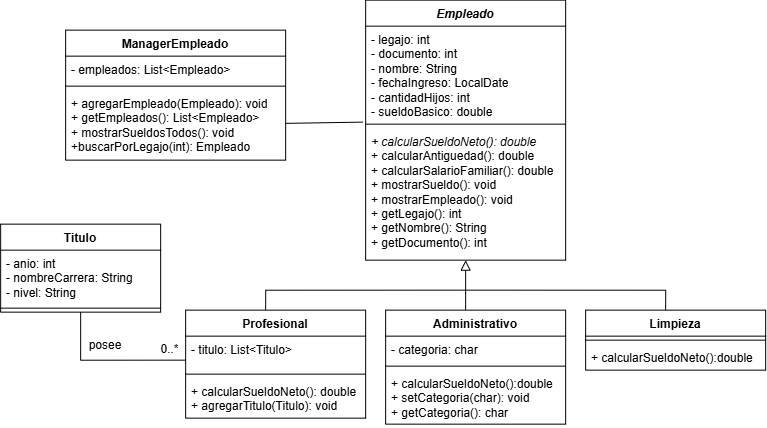

The diagram above was exported from draw.io. Its source (the exported page's mxGraphModel, read from the mxfile embedded in the PNG):
<mxGraphModel dx="1261" dy="751" grid="1" gridSize="10" guides="1" tooltips="1" connect="1" arrows="1" fold="1" page="1" pageScale="1" pageWidth="827" pageHeight="1169" math="0" shadow="0">
  <root>
    <mxCell id="0" />
    <mxCell id="1" parent="0" />
    <mxCell id="W_-DM5jzugAuJ8WCXfn3-1" parent="1" style="swimlane;fontStyle=1;align=center;verticalAlign=top;childLayout=stackLayout;horizontal=1;startSize=26;horizontalStack=0;resizeParent=1;resizeParentMax=0;resizeLast=0;collapsible=1;marginBottom=0;whiteSpace=wrap;html=1;" value="&lt;i&gt;Empleado&lt;/i&gt;" vertex="1">
      <mxGeometry height="260" width="200" x="380" y="40" as="geometry">
        <mxRectangle height="30" width="100" x="430" y="200" as="alternateBounds" />
      </mxGeometry>
    </mxCell>
    <mxCell id="W_-DM5jzugAuJ8WCXfn3-2" parent="W_-DM5jzugAuJ8WCXfn3-1" style="text;strokeColor=none;fillColor=none;align=left;verticalAlign=top;spacingLeft=4;spacingRight=4;overflow=hidden;rotatable=0;points=[[0,0.5],[1,0.5]];portConstraint=eastwest;whiteSpace=wrap;html=1;" value="- legajo: int&lt;div&gt;- documento: int&lt;/div&gt;&lt;div&gt;- nombre: String&lt;/div&gt;&lt;div&gt;- fechaIngreso: LocalDate&lt;/div&gt;&lt;div&gt;- cantidadHijos: int&lt;/div&gt;&lt;div&gt;- sueldoBasico: double&lt;/div&gt;" vertex="1">
      <mxGeometry height="94" width="200" y="26" as="geometry" />
    </mxCell>
    <mxCell id="W_-DM5jzugAuJ8WCXfn3-3" parent="W_-DM5jzugAuJ8WCXfn3-1" style="line;strokeWidth=1;fillColor=none;align=left;verticalAlign=middle;spacingTop=-1;spacingLeft=3;spacingRight=3;rotatable=0;labelPosition=right;points=[];portConstraint=eastwest;strokeColor=inherit;" value="" vertex="1">
      <mxGeometry height="8" width="200" y="120" as="geometry" />
    </mxCell>
    <mxCell id="W_-DM5jzugAuJ8WCXfn3-4" parent="W_-DM5jzugAuJ8WCXfn3-1" style="text;strokeColor=none;fillColor=none;align=left;verticalAlign=top;spacingLeft=4;spacingRight=4;overflow=hidden;rotatable=0;points=[[0,0.5],[1,0.5]];portConstraint=eastwest;whiteSpace=wrap;html=1;" value="&lt;i&gt;+ calcularSueldoNeto(): double&lt;/i&gt;&lt;div&gt;+ calcularAntiguedad(): double&lt;i&gt;&lt;/i&gt;&lt;/div&gt;&lt;div&gt;+ calcularSalarioFamiliar(): double&lt;/div&gt;&lt;div&gt;+ mostrarSueldo(): void&lt;/div&gt;&lt;div&gt;+ mostrarEmpleado(): void&lt;/div&gt;&lt;div&gt;+ getLegajo(): int&lt;/div&gt;&lt;div&gt;+ getNombre(): String&lt;/div&gt;&lt;div&gt;+ getDocumento(): int&lt;/div&gt;" vertex="1">
      <mxGeometry height="132" width="200" y="128" as="geometry" />
    </mxCell>
    <mxCell id="W_-DM5jzugAuJ8WCXfn3-46" edge="1" parent="1" style="edgeStyle=orthogonalEdgeStyle;rounded=0;orthogonalLoop=1;jettySize=auto;html=1;exitX=0.5;exitY=0;exitDx=0;exitDy=0;fontSize=12;startSize=8;endSize=8;endArrow=none;endFill=0;">
      <mxGeometry relative="1" as="geometry">
        <Array as="points">
          <mxPoint x="280" y="330" />
        </Array>
        <mxPoint x="280" y="350" as="sourcePoint" />
        <mxPoint x="480" y="330" as="targetPoint" />
      </mxGeometry>
    </mxCell>
    <mxCell id="W_-DM5jzugAuJ8WCXfn3-44" edge="1" parent="1" style="edgeStyle=none;curved=1;rounded=0;orthogonalLoop=1;jettySize=auto;html=1;exitX=0.5;exitY=0;exitDx=0;exitDy=0;fontSize=12;startSize=8;endSize=8;entryX=0.5;entryY=1;entryDx=0;entryDy=0;endArrow=block;endFill=0;" target="W_-DM5jzugAuJ8WCXfn3-1">
      <mxGeometry relative="1" as="geometry">
        <mxPoint x="480" y="350" as="sourcePoint" />
        <mxPoint x="480.16666666666674" y="300" as="targetPoint" />
      </mxGeometry>
    </mxCell>
    <mxCell id="W_-DM5jzugAuJ8WCXfn3-21" parent="1" style="swimlane;fontStyle=1;align=center;verticalAlign=top;childLayout=stackLayout;horizontal=1;startSize=26;horizontalStack=0;resizeParent=1;resizeParentMax=0;resizeLast=0;collapsible=1;marginBottom=0;whiteSpace=wrap;html=1;" value="Limpieza" vertex="1">
      <mxGeometry height="60" width="180" x="600" y="350" as="geometry" />
    </mxCell>
    <mxCell id="W_-DM5jzugAuJ8WCXfn3-23" parent="W_-DM5jzugAuJ8WCXfn3-21" style="line;strokeWidth=1;fillColor=none;align=left;verticalAlign=middle;spacingTop=-1;spacingLeft=3;spacingRight=3;rotatable=0;labelPosition=right;points=[];portConstraint=eastwest;strokeColor=inherit;" value="" vertex="1">
      <mxGeometry height="8" width="180" y="26" as="geometry" />
    </mxCell>
    <mxCell id="W_-DM5jzugAuJ8WCXfn3-24" parent="W_-DM5jzugAuJ8WCXfn3-21" style="text;strokeColor=none;fillColor=none;align=left;verticalAlign=top;spacingLeft=4;spacingRight=4;overflow=hidden;rotatable=0;points=[[0,0.5],[1,0.5]];portConstraint=eastwest;whiteSpace=wrap;html=1;" value="+ calcularSueldoNeto():double" vertex="1">
      <mxGeometry height="26" width="180" y="34" as="geometry" />
    </mxCell>
    <mxCell id="W_-DM5jzugAuJ8WCXfn3-47" edge="1" parent="1" style="edgeStyle=orthogonalEdgeStyle;rounded=0;orthogonalLoop=1;jettySize=auto;html=1;exitX=0.5;exitY=0;exitDx=0;exitDy=0;fontSize=12;startSize=8;endSize=8;endArrow=none;endFill=0;">
      <mxGeometry relative="1" as="geometry">
        <Array as="points">
          <mxPoint x="680.03" y="330.03" />
        </Array>
        <mxPoint x="680" y="350" as="sourcePoint" />
        <mxPoint x="480" y="330" as="targetPoint" />
      </mxGeometry>
    </mxCell>
    <mxCell id="W_-DM5jzugAuJ8WCXfn3-29" parent="1" style="swimlane;fontStyle=1;align=center;verticalAlign=top;childLayout=stackLayout;horizontal=1;startSize=26;horizontalStack=0;resizeParent=1;resizeParentMax=0;resizeLast=0;collapsible=1;marginBottom=0;whiteSpace=wrap;html=1;" value="Titulo" vertex="1">
      <mxGeometry height="88" width="160" x="15" y="264" as="geometry" />
    </mxCell>
    <mxCell id="W_-DM5jzugAuJ8WCXfn3-30" parent="W_-DM5jzugAuJ8WCXfn3-29" style="text;strokeColor=none;fillColor=none;align=left;verticalAlign=top;spacingLeft=4;spacingRight=4;overflow=hidden;rotatable=0;points=[[0,0.5],[1,0.5]];portConstraint=eastwest;whiteSpace=wrap;html=1;" value="- anio: int&lt;div&gt;- nombreCarrera: String&lt;/div&gt;&lt;div&gt;- nivel: String&lt;/div&gt;" vertex="1">
      <mxGeometry height="54" width="160" y="26" as="geometry" />
    </mxCell>
    <mxCell id="W_-DM5jzugAuJ8WCXfn3-31" parent="W_-DM5jzugAuJ8WCXfn3-29" style="line;strokeWidth=1;fillColor=none;align=left;verticalAlign=middle;spacingTop=-1;spacingLeft=3;spacingRight=3;rotatable=0;labelPosition=right;points=[];portConstraint=eastwest;strokeColor=inherit;" value="" vertex="1">
      <mxGeometry height="8" width="160" y="80" as="geometry" />
    </mxCell>
    <mxCell id="W_-DM5jzugAuJ8WCXfn3-33" parent="1" style="swimlane;fontStyle=1;align=center;verticalAlign=top;childLayout=stackLayout;horizontal=1;startSize=26;horizontalStack=0;resizeParent=1;resizeParentMax=0;resizeLast=0;collapsible=1;marginBottom=0;whiteSpace=wrap;html=1;" value="Profesional" vertex="1">
      <mxGeometry height="108" width="180" x="200" y="350" as="geometry" />
    </mxCell>
    <mxCell id="W_-DM5jzugAuJ8WCXfn3-34" parent="W_-DM5jzugAuJ8WCXfn3-33" style="text;strokeColor=none;fillColor=none;align=left;verticalAlign=top;spacingLeft=4;spacingRight=4;overflow=hidden;rotatable=0;points=[[0,0.5],[1,0.5]];portConstraint=eastwest;whiteSpace=wrap;html=1;" value="&lt;div&gt;- titulo: List&amp;lt;Titulo&amp;gt;&lt;/div&gt;" vertex="1">
      <mxGeometry height="34" width="180" y="26" as="geometry" />
    </mxCell>
    <mxCell id="W_-DM5jzugAuJ8WCXfn3-35" parent="W_-DM5jzugAuJ8WCXfn3-33" style="line;strokeWidth=1;fillColor=none;align=left;verticalAlign=middle;spacingTop=-1;spacingLeft=3;spacingRight=3;rotatable=0;labelPosition=right;points=[];portConstraint=eastwest;strokeColor=inherit;" value="" vertex="1">
      <mxGeometry height="8" width="180" y="60" as="geometry" />
    </mxCell>
    <mxCell id="W_-DM5jzugAuJ8WCXfn3-36" parent="W_-DM5jzugAuJ8WCXfn3-33" style="text;strokeColor=none;fillColor=none;align=left;verticalAlign=top;spacingLeft=4;spacingRight=4;overflow=hidden;rotatable=0;points=[[0,0.5],[1,0.5]];portConstraint=eastwest;whiteSpace=wrap;html=1;" value="+ calcularSueldoNeto(): double&lt;div&gt;+ agregarTitulo(Titulo): void&lt;/div&gt;" vertex="1">
      <mxGeometry height="40" width="180" y="68" as="geometry" />
    </mxCell>
    <mxCell id="W_-DM5jzugAuJ8WCXfn3-37" parent="1" style="swimlane;fontStyle=1;align=center;verticalAlign=top;childLayout=stackLayout;horizontal=1;startSize=26;horizontalStack=0;resizeParent=1;resizeParentMax=0;resizeLast=0;collapsible=1;marginBottom=0;whiteSpace=wrap;html=1;" value="Administrativo" vertex="1">
      <mxGeometry height="114" width="180" x="400" y="350" as="geometry" />
    </mxCell>
    <mxCell id="W_-DM5jzugAuJ8WCXfn3-38" parent="W_-DM5jzugAuJ8WCXfn3-37" style="text;strokeColor=none;fillColor=none;align=left;verticalAlign=top;spacingLeft=4;spacingRight=4;overflow=hidden;rotatable=0;points=[[0,0.5],[1,0.5]];portConstraint=eastwest;whiteSpace=wrap;html=1;" value="- categoria: char" vertex="1">
      <mxGeometry height="26" width="180" y="26" as="geometry" />
    </mxCell>
    <mxCell id="W_-DM5jzugAuJ8WCXfn3-39" parent="W_-DM5jzugAuJ8WCXfn3-37" style="line;strokeWidth=1;fillColor=none;align=left;verticalAlign=middle;spacingTop=-1;spacingLeft=3;spacingRight=3;rotatable=0;labelPosition=right;points=[];portConstraint=eastwest;strokeColor=inherit;" value="" vertex="1">
      <mxGeometry height="8" width="180" y="52" as="geometry" />
    </mxCell>
    <mxCell id="W_-DM5jzugAuJ8WCXfn3-40" parent="W_-DM5jzugAuJ8WCXfn3-37" style="text;strokeColor=none;fillColor=none;align=left;verticalAlign=top;spacingLeft=4;spacingRight=4;overflow=hidden;rotatable=0;points=[[0,0.5],[1,0.5]];portConstraint=eastwest;whiteSpace=wrap;html=1;" value="&lt;div&gt;+ calcularSueldo&lt;span style=&quot;background-color: transparent; color: light-dark(rgb(0, 0, 0), rgb(255, 255, 255));&quot;&gt;Neto&lt;/span&gt;&lt;span style=&quot;background-color: transparent; color: light-dark(rgb(0, 0, 0), rgb(255, 255, 255));&quot;&gt;():double&lt;/span&gt;&lt;/div&gt;+ setCategoria(char): void&lt;div&gt;+ getCategoria(): char&lt;/div&gt;" vertex="1">
      <mxGeometry height="54" width="180" y="60" as="geometry" />
    </mxCell>
    <mxCell id="W_-DM5jzugAuJ8WCXfn3-51" parent="1" style="text;html=1;whiteSpace=wrap;strokeColor=none;fillColor=none;align=center;verticalAlign=middle;rounded=0;fontSize=12;" value="posee" vertex="1">
      <mxGeometry height="30" width="60" x="90" y="370" as="geometry" />
    </mxCell>
    <mxCell id="W_-DM5jzugAuJ8WCXfn3-64" edge="1" parent="1" source="W_-DM5jzugAuJ8WCXfn3-29" style="edgeStyle=orthogonalEdgeStyle;rounded=0;orthogonalLoop=1;jettySize=auto;html=1;exitX=0.5;exitY=1;exitDx=0;exitDy=0;fontSize=12;startSize=8;endSize=8;endArrow=none;endFill=0;">
      <mxGeometry relative="1" as="geometry">
        <Array as="points">
          <mxPoint x="95" y="400" />
        </Array>
        <mxPoint x="200" y="400" as="targetPoint" />
      </mxGeometry>
    </mxCell>
    <mxCell id="W_-DM5jzugAuJ8WCXfn3-66" connectable="0" parent="W_-DM5jzugAuJ8WCXfn3-64" style="edgeLabel;html=1;align=center;verticalAlign=middle;resizable=0;points=[];fontSize=12;" value="0..*" vertex="1">
      <mxGeometry relative="1" x="0.7599" y="-1" as="geometry">
        <mxPoint x="2" y="-12" as="offset" />
      </mxGeometry>
    </mxCell>
    <mxCell id="0hxMW4ri8k4Sb6fiABMB-1" parent="1" style="swimlane;fontStyle=1;align=center;verticalAlign=top;childLayout=stackLayout;horizontal=1;startSize=26;horizontalStack=0;resizeParent=1;resizeParentMax=0;resizeLast=0;collapsible=1;marginBottom=0;whiteSpace=wrap;html=1;" value="ManagerEmpleado" vertex="1">
      <mxGeometry height="130" width="220" x="80" y="70" as="geometry" />
    </mxCell>
    <mxCell id="0hxMW4ri8k4Sb6fiABMB-2" parent="0hxMW4ri8k4Sb6fiABMB-1" style="text;strokeColor=none;fillColor=none;align=left;verticalAlign=top;spacingLeft=4;spacingRight=4;overflow=hidden;rotatable=0;points=[[0,0.5],[1,0.5]];portConstraint=eastwest;whiteSpace=wrap;html=1;" value="- empleados: List&amp;lt;Empleado&amp;gt;" vertex="1">
      <mxGeometry height="26" width="220" y="26" as="geometry" />
    </mxCell>
    <mxCell id="0hxMW4ri8k4Sb6fiABMB-3" parent="0hxMW4ri8k4Sb6fiABMB-1" style="line;strokeWidth=1;fillColor=none;align=left;verticalAlign=middle;spacingTop=-1;spacingLeft=3;spacingRight=3;rotatable=0;labelPosition=right;points=[];portConstraint=eastwest;strokeColor=inherit;" value="" vertex="1">
      <mxGeometry height="8" width="220" y="52" as="geometry" />
    </mxCell>
    <mxCell id="0hxMW4ri8k4Sb6fiABMB-4" parent="0hxMW4ri8k4Sb6fiABMB-1" style="text;strokeColor=none;fillColor=none;align=left;verticalAlign=top;spacingLeft=4;spacingRight=4;overflow=hidden;rotatable=0;points=[[0,0.5],[1,0.5]];portConstraint=eastwest;whiteSpace=wrap;html=1;" value="+ agregarEmpleado(Empleado): void&lt;div&gt;+ getEmpleados(): List&amp;lt;Empleado&amp;gt;&lt;/div&gt;&lt;div&gt;+ mostrarSueldosTodos(): void&lt;/div&gt;&lt;div&gt;+buscarPorLegajo(int): Empleado&lt;/div&gt;" vertex="1">
      <mxGeometry height="70" width="220" y="60" as="geometry" />
    </mxCell>
    <mxCell id="0hxMW4ri8k4Sb6fiABMB-6" edge="1" parent="1" source="0hxMW4ri8k4Sb6fiABMB-4" style="edgeStyle=none;curved=1;rounded=0;orthogonalLoop=1;jettySize=auto;html=1;fontSize=12;startSize=8;endSize=8;entryX=-0.015;entryY=1.021;entryDx=0;entryDy=0;entryPerimeter=0;endArrow=none;endFill=0;" target="W_-DM5jzugAuJ8WCXfn3-2" value="">
      <mxGeometry relative="1" as="geometry" />
    </mxCell>
  </root>
</mxGraphModel>